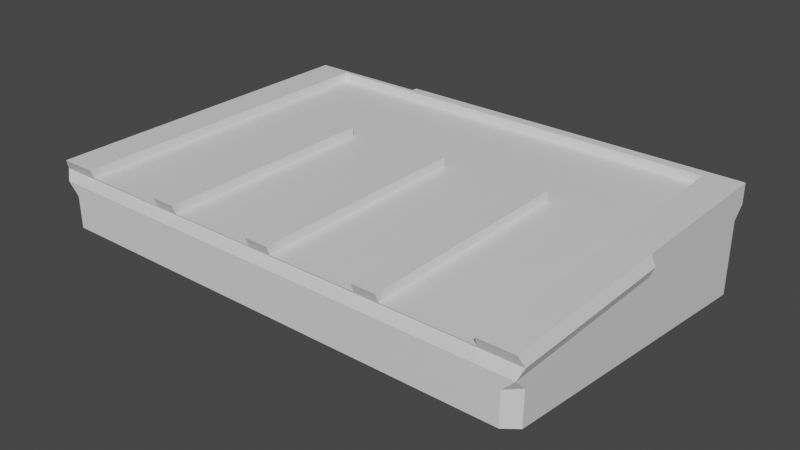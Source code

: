 # Source: 20keypad-c-bottom-a.blend  (saved by Blender 2.93.21; exported with 4.5.12 LTS)
import bpy
from mathutils import Matrix  # noqa: F401  (used for matrix-valued properties, if any)

bpy.ops.wm.read_factory_settings(use_empty=True)
scene = bpy.context.scene
scene.name = 'Scene'

# ---- collections
col_collection = bpy.data.collections.new('Collection'); scene.collection.children.link(col_collection)

# ---- materials (node trees are filled in below, after node groups)
mat_material = bpy.data.materials.new('Material')
mat_material.alpha_threshold = 0.0
mat_material.use_transparent_shadow = False
mat_material.line_color = (0.0, 0.0, 0.0, 1.0)

# ---- material node trees
mat_material.use_nodes = True; mat_material.node_tree.nodes.clear()
_N = mat_material.node_tree.nodes; _L = mat_material.node_tree.links
n0 = _N.new('ShaderNodeOutputMaterial'); n0.name = 'Material Output'; n0.location = (300, 300)
n1 = _N.new('ShaderNodeBsdfPrincipled'); n1.name = 'Principled BSDF'; n1.location = (10, 300)
n1.distribution = 'GGX'
n1.subsurface_method = 'BURLEY'
n1.inputs[2].default_value = 0.4
n1.inputs[3].default_value = 1.45
n1.inputs[27].default_value = (0.0, 0.0, 0.0, 1.0)
n1.inputs[28].default_value = 1.0
_L.new(n1.outputs[0], n0.inputs[0])
n0.is_active_output = True

# ---- world
world_world = bpy.data.worlds.new('World'); scene.world = world_world
world_world.use_nodes = True; world_world.node_tree.nodes.clear()
_N = world_world.node_tree.nodes; _L = world_world.node_tree.links
n0 = _N.new('ShaderNodeOutputWorld'); n0.name = 'World Output'; n0.location = (300, 300)
n1 = _N.new('ShaderNodeBackground'); n1.name = 'Background'; n1.location = (10, 300)
n1.inputs[0].default_value = (0.05088, 0.05088, 0.05088, 1.0)
_L.new(n1.outputs[0], n0.inputs[0])
n0.is_active_output = True
world_world.color = (0.05088, 0.05088, 0.05088)
world_world.use_sun_shadow = False
world_world.sun_shadow_jitter_overblur = 0.0

# ---- meshes
me_cube_002 = bpy.data.meshes.new('Cube.002')
me_cube_002.from_pydata([(-0.3474, 0.9783, 9.149), (-0.3474, 0.9783, 11.34), (-1.016, 0.9622, 9.149), (-1.016, 0.9622, 11.34), (-0.06596, 0.6429, 10.4), (-0.06596, 0.6429, 11.34), (0.02985, 0.6429, 10.4), (0.02985, 0.6429, 11.34), (0.3861, 0.6429, 10.4), (0.3861, 0.6429, 11.34), (0.4819, 0.6429, 10.4), (0.4819, 0.6429, 11.34), (-0.5181, 0.6429, 10.4), (-0.5181, 0.6429, 11.34), (-0.4222, 0.6429, 10.4), (-0.4222, 0.6429, 11.34), (-0.8743, 0.9493, 10.4), (-0.8743, 0.9493, 11.34), (0.8382, 0.9493, 10.4), (0.8382, 0.9493, 11.34), (0.9795, 0.9783, 11.34), (-0.3474, 0.9896, 10.24), (-1.032, 0.5219, 10.24), (-1.016, 0.5219, 11.34), (0.9795, 0.5219, 9.149), (0.9795, 0.5219, 11.34), (0.9963, 0.5219, 10.24), (0.3113, 0.9896, 10.24), (0.3113, 0.9783, 11.34), (-0.5079, 0.9783, 11.34), (-0.5079, 0.9622, 9.149), (-0.5079, 0.9622, 11.34), (0.3861, 0.02995, 11.34), (-0.06596, 0.02995, 11.34), (0.02985, 0.02995, 11.34), (-0.4222, 0.02995, 11.34), (-0.5181, 0.02995, 11.34), (-1.016, 0.02995, 11.34), (-0.8743, 0.02995, 11.34), (0.9795, 0.02995, 11.34), (0.8382, 0.02995, 11.34), (0.4819, 0.02995, 11.34), (0.8382, 0.03962, 10.4), (-0.06596, 0.03962, 10.4), (-0.4222, 0.03962, 10.4), (0.02985, 0.03962, 10.4), (0.3861, 0.03962, 10.4), (-0.8743, 0.03962, 10.4), (0.4819, 0.03962, 10.4), (-1.032, 0.04124, 10.24), (-1.016, 0.02995, 9.149), (-0.5181, 0.03962, 10.4), (0.9963, 0.04124, 10.24), (-1.016, 0.9472, 0.02596), (-0.9678, 0.9783, -0.1263), (0.9795, 0.02995, 9.149), (0.9316, 0.9783, -0.1263), (0.9795, 0.9472, 0.02596), (0.9795, 0.9783, 9.149), (-0.9678, 0.02997, 4.512), (-1.016, 0.06111, 4.359), (0.9795, 0.06111, 4.359), (0.9316, 0.02997, 4.512), (0.9795, 0.9461, 7.899), (0.9316, 0.9783, 7.899), (-1.016, 0.9461, 7.899), (-0.9678, 0.9783, 9.149), (-1.016, 0.0622, 7.899), (-0.9678, 0.02995, 7.899), (0.9316, 0.02995, 7.899), (0.9795, 0.0622, 7.899), (-1.016, 0.5219, 9.149), (0.3113, 0.9783, 9.149), (-0.5079, 0.9783, 9.149)], [], [(34, 7, 5, 33), (35, 15, 13, 36), (38, 17, 3, 23, 37), (39, 25, 20, 19, 40), (41, 11, 9, 32), (40, 19, 18, 42), (33, 5, 4, 43), (4, 5, 7, 6), (45, 6, 7, 34), (32, 9, 8, 46), (8, 9, 11, 10), (48, 10, 11, 41), (36, 13, 12, 51), (12, 13, 15, 14), (44, 14, 15, 35), (1, 21, 0), (18, 19, 17, 16), (10, 48, 42, 18, 16, 47, 51, 12, 14, 44, 43, 4, 6, 45, 46, 8), (47, 16, 17, 38), (22, 23, 71), (49, 22, 71, 50), (37, 23, 22, 49), (25, 26, 24), (52, 26, 25, 39), (24, 26, 52, 55), (54, 66, 73, 29, 1, 0, 72, 28, 20, 58, 64, 56), (57, 63, 58, 20, 25, 24, 55, 70, 61), (28, 72, 27), (27, 21, 1, 28), (2, 3, 31, 30), (72, 0, 21, 27), (31, 3, 17, 19, 20, 28, 1, 29), (60, 67, 50, 71, 23, 3, 2, 65, 53), (30, 31, 29, 73), (55, 52, 49, 50), (34, 33, 43, 44, 35, 36, 51, 47, 38, 37, 49, 52, 39, 40, 42, 48, 41, 32, 46, 45), (53, 54, 56, 57, 61, 62, 59, 60), (59, 62, 69, 55, 50, 68), (56, 64, 63, 57), (61, 70, 69, 62), (50, 67, 68), (63, 64, 58), (2, 66, 65), (66, 54, 53, 65), (68, 67, 60, 59), (69, 70, 55), (2, 30, 73, 66)])
_uv = me_cube_002.uv_layers.new(name='UVMap')
_uv.uv.foreach_set('vector', [0.0, 0.0, 0.0, 0.0, 0.0, 0.0, 0.0, 0.0, 0.0, 0.0, 0.0, 0.0, 0.0, 0.0, 0.0, 0.0, 0.0, 0.0, 0.0, 0.0, 0.0, 0.0, 0.0, 0.0, 0.0, 0.0, 0.0, 0.0, 0.0, 0.0, 0.0, 0.0, 0.0, 0.0, 0.0, 0.0, 0.0, 0.0, 0.0, 0.0, 0.0, 0.0, 0.0, 0.0, 0.0, 0.0, 0.0, 0.0, 0.0, 0.0, 0.0, 0.0, 0.0, 0.0, 0.0, 0.0, 0.0, 0.0, 0.0, 0.0, 0.0, 0.0, 0.0, 0.0, 0.0, 0.0, 0.0, 0.0, 0.0, 0.0, 0.0, 0.0, 0.0, 0.0, 0.0, 0.0, 0.0, 0.0, 0.0, 0.0, 0.0, 0.0, 0.0, 0.0, 0.0, 0.0, 0.0, 0.0, 0.0, 0.0, 0.0, 0.0, 0.0, 0.0, 0.0, 0.0, 0.0, 0.0, 0.0, 0.0, 0.0, 0.0, 0.0, 0.0, 0.0, 0.0, 0.0, 0.0, 0.0, 0.0, 0.0, 0.0, 0.0, 0.0, 0.0, 0.0, 0.0, 0.0, 0.0, 0.0, 0.0, 0.0, 0.0, 0.0, 0.0, 0.0, 0.2092, 0.1659, 0.8102, 0.5, 0.0, 0.0, 0.0, 0.0, 0.0, 0.0, 0.0, 0.0, 0.0, 0.0, 0.0, 0.0, 0.3013, 0.4218, 0.0, 0.0, 0.1562, 0.0625, 0.08093, 0.03237, 0.0, 0.0, 0.0, 0.0, 0.0, 0.0, 0.0, 0.0, 0.0, 0.0, 0.0, 0.0, 0.0, 0.0, 0.0, 0.0, 0.0, 0.0, 0.0, 0.0, 0.0, 0.0, 0.0, 0.0, 0.0, 0.0, 0.0, 0.0, 0.3062, 0.02687, 0.1939, 0.0, 0.4184, 0.05374, 0.3131, 0.02038, 0.3062, 0.02687, 0.4184, 0.05374, 0.4184, 0.0403, 0.2082, 0.0, 0.1939, 0.0, 0.3062, 0.02687, 0.3131, 0.02038, 0.0, 0.0, 0.2092, 0.3028, 0.4184, 0.6056, 0.2092, 0.3098, 0.2092, 0.3028, 0.0, 0.0, 0.0, 0.0, 0.4184, 0.6056, 0.2092, 0.3028, 0.2092, 0.3098, 0.4184, 0.6201, 0.0, 0.0, 0.0, 0.0, 0.7754, 0.5042, 0.0, 0.0, 0.0, 0.0, 0.0, 0.0, 0.5966, 0.4763, 0.0, 0.0, 0.0, 0.0, 0.0, 0.0, 0.0, 0.0, 0.0, 0.0, 0.0, 0.0, 0.0, 0.0, 0.4184, 0.5766, 0.0, 0.0, 0.0, 0.0, 0.0, 0.0, 0.0, 0.0, 0.0, 0.0, 0.0, 0.0, 0.0, 0.0, 0.5966, 0.4763, 0.2983, 0.2382, 0.2983, 0.2382, 0.264, 0.2103, 0.0, 0.0, 0.0, 0.0, 0.8689, 0.5042, 0.0, 0.0, 0.0, 0.0, 0.7815, 0.5042, 0.3504, 0.5911, 0.5279, 0.4206, 0.264, 0.2103, 0.2983, 0.2382, 0.0, 0.0, 0.0, 0.0, 0.0, 0.0, 0.0, 0.0, 0.0, 0.0, 0.0, 0.0, 0.0, 0.0, 0.0, 0.0, 0.0, 0.0, 0.0, 0.0, 0.0, 0.0, 0.4184, 0.05374, 0.1939, 0.0, 0.1653, 0.0, 0.0, 0.0, 0.0, 0.0, 0.0, 0.0, 0.7815, 0.5042, 0.0, 0.0, 0.0, 0.0, 0.7754, 0.5042, 0.0, 0.0, 0.0, 0.0, 0.0, 0.0, 0.0, 0.0, 0.0, 0.0, 0.0, 0.0, 0.0, 0.0, 0.0, 0.0, 0.0, 0.0, 0.0, 0.0, 0.0, 0.0, 0.0, 0.0, 0.0, 0.0, 0.0, 0.0, 0.0, 0.0, 0.0, 0.0, 0.0, 0.0, 0.0, 0.0, 0.0, 0.0, 0.0, 0.0, 0.0, 0.0, 0.0, 0.0, 0.0, 0.0, 0.0, 0.0, 0.0, 0.0, 0.0, 0.0, 0.0, 0.0, 0.0, 0.0, 0.0, 0.0, 0.0, 0.0, 0.0, 0.0, 0.0, 0.0, 0.0, 0.0, 0.0, 0.0, 0.0, 0.0, 0.0, 0.0, 0.0, 0.0, 0.0, 0.0, 0.0, 0.0, 0.0, 0.0, 0.0, 0.0, 0.0, 0.0, 0.0, 0.0, 0.0, 0.0, 0.0, 0.0, 0.0, 0.0, 0.0, 0.0, 0.0, 0.0, 0.0, 0.0, 0.0, 0.0, 0.0, 0.0, 0.0, 0.0, 0.0, 0.0, 0.0, 0.0, 0.0, 0.0, 0.0, 0.0, 0.0, 0.0, 0.0, 0.0, 0.0, 0.0, 0.0, 0.0, 0.0, 0.0, 0.0, 0.0, 0.0, 0.0, 0.0, 0.0, 0.0, 0.0, 0.0, 0.0, 0.0, 0.0, 0.7815, 0.5042, 0.0, 0.0, 0.0, 0.0])
_uv.active_render = True
_uv = me_cube_002.uv_layers.new(name='UVマップ')
_uv.uv.foreach_set('vector', [0.625, 0.5969, 0.625, 0.5, 0.875, 0.5, 0.827, 0.5, 0.625, 0.5969, 0.625, 0.5, 0.875, 0.5, 0.851, 0.5, 0.7532, 0.75, 0.875, 0.75, 0.8276, 0.6646, 0.8006, 0.693, 0.787, 0.7073, 0.7949, 0.5801, 0.8216, 0.5534, 0.875, 0.5, 0.875, 0.5082, 0.7552, 0.5041, 0.625, 0.5969, 0.625, 0.5, 0.875, 0.5, 0.803, 0.5, 0.625, 0.124, 0.625, 0.2418, 0.375, 0.2413, 0.375, 0.125, 0.625, 0.1531, 0.625, 0.25, 0.375, 0.25, 0.375, 0.1546, 0.375, 0.25, 0.625, 0.25, 0.625, 0.5, 0.375, 0.5, 0.375, 0.5954, 0.375, 0.5, 0.625, 0.5, 0.625, 0.5969, 0.625, 0.1531, 0.625, 0.25, 0.375, 0.25, 0.375, 0.1546, 0.375, 0.25, 0.625, 0.25, 0.625, 0.5, 0.375, 0.5, 0.375, 0.5954, 0.375, 0.5, 0.625, 0.5, 0.625, 0.5969, 0.625, 0.1531, 0.625, 0.25, 0.375, 0.25, 0.375, 0.1546, 0.375, 0.25, 0.625, 0.25, 0.625, 0.5, 0.375, 0.5, 0.375, 0.5954, 0.375, 0.5, 0.625, 0.5, 0.625, 0.5969, 0.625, 0.75, 0.3125, 0.375, 0.0, 0.0, 0.375, 0.75, 0.625, 0.75, 0.625, 1.0, 0.375, 1.0, 0.375, 0.5, 0.375, 0.5954, 0.1942, 0.3885, 0.375, 0.75, 0.2812, 0.4375, 0.3264, 0.5881, 0.375, 0.4408, 0.375, 0.25, 0.375, 0.5, 0.375, 0.5954, 0.375, 0.4408, 0.375, 0.25, 0.375, 0.5, 0.375, 0.5954, 0.375, 0.4408, 0.375, 0.25, 0.375, 0.8795, 0.375, 1.0, 0.875, 0.75, 0.7532, 0.75, 0.1677, 0.02848, 0.3354, 0.05695, 0.0, 0.0, 0.1574, 0.0216, 0.1677, 0.02848, 0.0, 0.0, 0.0, 0.0, 0.3141, 0.04271, 0.3354, 0.05695, 0.1677, 0.02848, 0.1574, 0.0216, 0.625, 0.6016, 0.3125, 0.3008, 0.0, 0.0, 0.3125, 0.3079, 0.3125, 0.3008, 0.625, 0.6016, 0.625, 0.6163, 0.0, 0.0, 0.3125, 0.3008, 0.3125, 0.3079, 0.0, 0.0, 0.375, 0.2613, 0.625, 0.2613, 0.0, 0.0, 0.68, 0.1099, 0.625, 0.0, 0.625, 0.375, 0.0, 0.0, 0.625, 0.5, 0.625, 0.5, 0.625, 0.4887, 0.6073, 0.4887, 0.375, 0.4887, 0.375, 0.5059, 0.6107, 0.5059, 0.0, 0.0, 0.625, 0.5723, 0.625, 0.6016, 0.625, 0.5332, 0.625, 0.5606, 0.5829, 0.5606, 0.375, 0.5606, 0.625, 0.5, 0.0, 0.0, 0.3125, 0.25, 0.3125, 0.25, 0.3125, 0.25, 0.625, 0.5, 0.625, 0.5, 0.0, 0.0, 0.875, 0.5, 0.6911, 0.1321, 0.0, 0.0, 0.0, 0.0, 0.0, 0.0, 0.3125, 0.25, 0.3125, 0.25, 0.875, 0.5, 0.875, 0.5, 0.875, 0.75, 0.625, 0.75, 0.625, 0.5, 0.625, 0.5, 0.875, 0.5, 0.875, 0.5, 0.375, 0.1894, 0.5825, 0.1894, 0.625, 0.1894, 0.0, 0.0, 0.3354, 0.05695, 0.3781, 0.08543, 0.625, 0.2441, 0.6067, 0.2441, 0.375, 0.2441, 0.0, 0.0, 0.6911, 0.1321, 0.68, 0.1099, 0.0, 0.0, 0.4375, 0.7709, 0.5, 0.7691, 0.5, 0.9809, 0.4375, 0.9791, 0.5625, 0.87, 0.5625, 0.88, 0.5089, 0.88, 0.5089, 0.9172, 0.5625, 0.9172, 0.5625, 0.9272, 0.5089, 0.9272, 0.5089, 0.9644, 0.5625, 0.9644, 0.5625, 0.9791, 0.5, 0.9809, 0.5, 0.7691, 0.5625, 0.7709, 0.5625, 0.7856, 0.5089, 0.7856, 0.5089, 0.8228, 0.5625, 0.8228, 0.5625, 0.8328, 0.5089, 0.8328, 0.5089, 0.87, 0.1308, 0.502, 0.1364, 0.5001, 0.3694, 0.5039, 0.3749, 0.506, 0.3722, 0.5625, 0.3665, 0.5644, 0.1335, 0.5606, 0.128, 0.5585, 0.1335, 0.5606, 0.3665, 0.5644, 0.3641, 0.6137, 0.3636, 0.6249, 0.1306, 0.6211, 0.1311, 0.6096, 0.375, 0.4887, 0.6073, 0.4887, 0.6109, 0.4942, 0.3791, 0.4942, 0.3721, 0.5645, 0.3696, 0.6148, 0.3641, 0.6137, 0.3665, 0.5644, 0.625, 0.1894, 0.5825, 0.1894, 0.5774, 0.1875, 0.6109, 0.4942, 0.6073, 0.4887, 0.625, 0.4942, 0.625, 0.2613, 0.625, 0.2613, 0.607, 0.2558, 0.625, 0.2613, 0.375, 0.2613, 0.3791, 0.2558, 0.607, 0.2558, 0.5774, 0.1875, 0.5825, 0.1894, 0.375, 0.1894, 0.375, 0.1875, 0.3641, 0.6137, 0.3696, 0.6148, 0.3636, 0.6249, 0.625, 0.2613, 0.0, 0.0, 0.625, 0.3181, 0.625, 0.2613])
me_cube_002.materials.append(mat_material)
me_cube_002.use_remesh_preserve_volume = False
me_cube_002.use_remesh_preserve_attributes = False
me_cube_002.use_mirror_vertex_groups = False
me_cube_002.update()

# ---- objects
ob_x = bpy.data.objects.new('下', me_cube_002)

# ---- transforms, parenting, visibility, modifiers, constraints
ob_x.location = (0.7538, -1.857, -19.34)
ob_x.scale = (41.75, 62.0, 1.6)
ob_x.lock_rotations_4d = False
ob_x.empty_display_type = 'ARROWS'
ob_x.lineart.crease_threshold = 0.0

# ---- collection membership
col_collection.objects.link(ob_x)

# ---- scene / render settings (as saved in the file)
scene.frame_start = 1; scene.frame_end = 250; scene.frame_set(1)
scene.render.engine = 'BLENDER_EEVEE_NEXT'
scene.cycles.use_denoising = False
scene.cycles.samples = 128
scene.cycles.sampling_pattern = 'TABULATED_SOBOL'
scene.cycles.use_adaptive_sampling = False
scene.cycles.use_light_tree = False
scene.view_settings.view_transform = 'Filmic'
bpy.context.view_layer.update()

# ---- added for rendering (the .blend has no active camera and no usable light): camera, sun
cam_auto = bpy.data.cameras.new('AutoCamera')
cam_auto.lens = 50.0
cam_auto.sensor_width = 36.0
cam_auto.clip_end = 1706.94
ob_auto_camera = bpy.data.objects.new('AutoCamera', cam_auto)
scene.collection.objects.link(ob_auto_camera)
ob_auto_camera.location = (97.2619, -86.9643, 67.4389)
ob_auto_camera.rotation_euler = (1.09748, -7.21219e-08, 0.694738)
scene.camera = ob_auto_camera
light_auto_sun = bpy.data.lights.new('AutoSun', 'SUN')
light_auto_sun.energy = 3.0
light_auto_sun.angle = 0.0523599
ob_auto_sun = bpy.data.objects.new('AutoSun', light_auto_sun)
scene.collection.objects.link(ob_auto_sun)
ob_auto_sun.rotation_euler = (0.872665, 0.174533, 0.523599)
bpy.context.view_layer.update()
